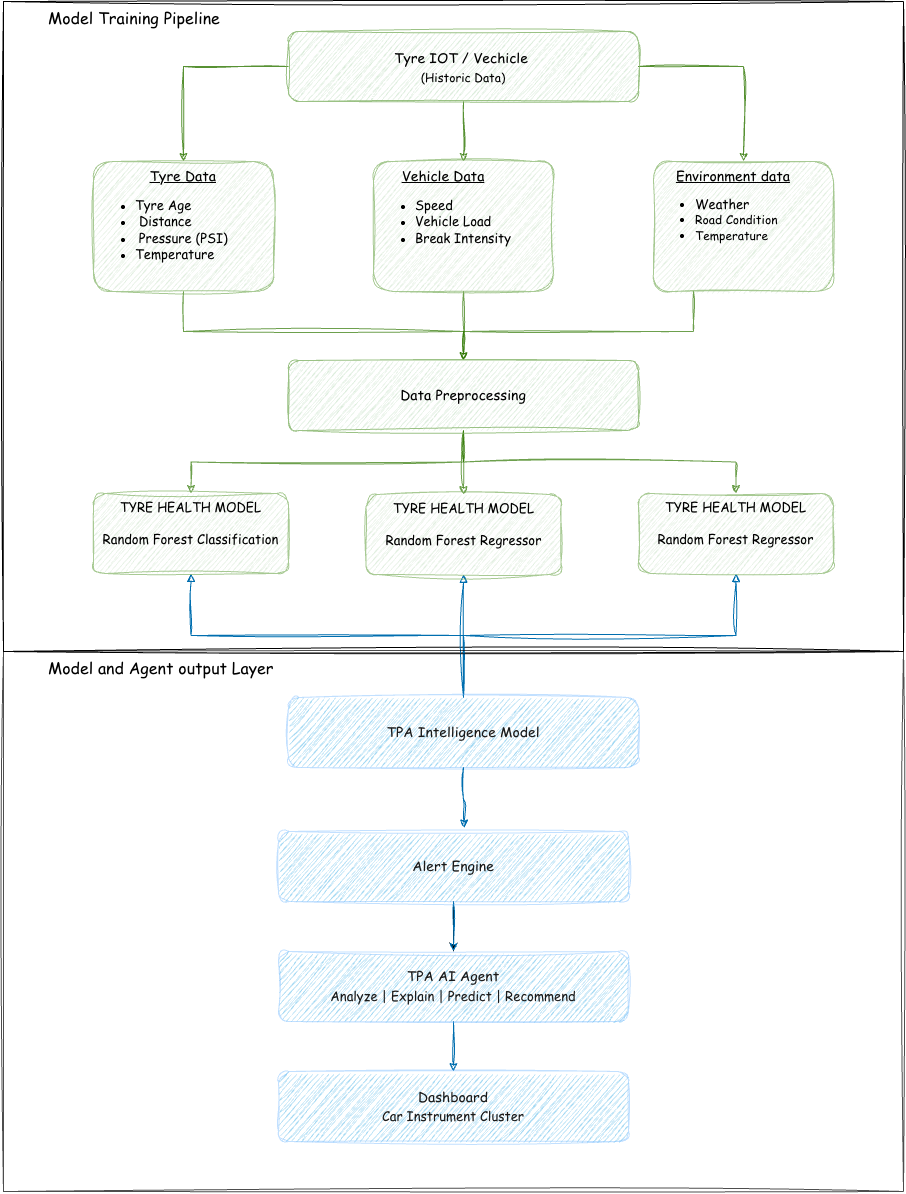

The diagram above was exported from draw.io. Its source (the exported page's mxGraphModel, read from the mxfile embedded in the PNG):
<mxGraphModel dx="1791" dy="750" grid="1" gridSize="10" guides="1" tooltips="1" connect="1" arrows="1" fold="1" page="1" pageScale="1" pageWidth="827" pageHeight="1169" math="0" shadow="0">
  <root>
    <mxCell id="0" />
    <mxCell id="1" parent="0" />
    <mxCell id="cdrvEfmqXNTzI2yoepZx-4" parent="1" style="rounded=0;whiteSpace=wrap;html=1;glass=0;sketch=1;curveFitting=1;jiggle=2;align=left;verticalAlign=top;fontSize=16;fontFamily=Comic Sans MS;fillColor=none;" value="&lt;div&gt;&lt;span style=&quot;background-color: transparent; color: light-dark(rgb(0, 0, 0), rgb(255, 255, 255));&quot;&gt;&amp;nbsp; &amp;nbsp; &amp;nbsp; &amp;nbsp; &amp;nbsp;Model Training Pipeline&lt;/span&gt;&lt;span style=&quot;background-color: transparent; color: light-dark(rgb(0, 0, 0), rgb(255, 255, 255)); white-space: pre;&quot;&gt;&#09;&lt;/span&gt;&lt;/div&gt;" vertex="1">
      <mxGeometry height="650" width="900" x="-60" y="130" as="geometry" />
    </mxCell>
    <mxCell id="cdrvEfmqXNTzI2yoepZx-7" edge="1" parent="1" source="cdrvEfmqXNTzI2yoepZx-1" style="edgeStyle=orthogonalEdgeStyle;rounded=0;orthogonalLoop=1;jettySize=auto;html=1;entryX=0.5;entryY=0;entryDx=0;entryDy=0;fontFamily=Helvetica;fontSize=12;fontColor=default;sketch=1;curveFitting=1;jiggle=2;opacity=80;fillColor=#60a917;strokeColor=#2D7600;" target="cdrvEfmqXNTzI2yoepZx-2">
      <mxGeometry relative="1" as="geometry" />
    </mxCell>
    <mxCell id="cdrvEfmqXNTzI2yoepZx-8" edge="1" parent="1" source="cdrvEfmqXNTzI2yoepZx-1" style="edgeStyle=orthogonalEdgeStyle;rounded=0;orthogonalLoop=1;jettySize=auto;html=1;entryX=0.5;entryY=0;entryDx=0;entryDy=0;fontFamily=Helvetica;fontSize=12;fontColor=default;sketch=1;curveFitting=1;jiggle=2;opacity=80;fillColor=#60a917;strokeColor=#2D7600;" target="cdrvEfmqXNTzI2yoepZx-6">
      <mxGeometry relative="1" as="geometry" />
    </mxCell>
    <mxCell id="cdrvEfmqXNTzI2yoepZx-9" edge="1" parent="1" source="cdrvEfmqXNTzI2yoepZx-1" style="edgeStyle=orthogonalEdgeStyle;rounded=0;orthogonalLoop=1;jettySize=auto;html=1;entryX=0.5;entryY=0;entryDx=0;entryDy=0;fontFamily=Helvetica;fontSize=12;fontColor=default;sketch=1;curveFitting=1;jiggle=2;opacity=80;fillColor=#60a917;strokeColor=#2D7600;" target="cdrvEfmqXNTzI2yoepZx-5">
      <mxGeometry relative="1" as="geometry" />
    </mxCell>
    <mxCell id="cdrvEfmqXNTzI2yoepZx-1" parent="1" style="rounded=1;whiteSpace=wrap;html=1;fillColor=#d5e8d4;strokeColor=#82b366;sketch=1;curveFitting=1;jiggle=2;opacity=80;" value="&lt;div style=&quot;line-height: 150%;&quot;&gt;&lt;font face=&quot;Comic Sans MS&quot; style=&quot;font-size: 14px; line-height: 150%;&quot;&gt;Tyre IOT / Vechicle&amp;nbsp;&lt;/font&gt;&lt;div&gt;&lt;div&gt;&lt;font face=&quot;Comic Sans MS&quot;&gt;(Historic Data)&lt;/font&gt;&lt;/div&gt;&lt;/div&gt;&lt;/div&gt;" vertex="1">
      <mxGeometry height="70" width="350" x="225" y="160" as="geometry" />
    </mxCell>
    <mxCell id="cdrvEfmqXNTzI2yoepZx-16" edge="1" parent="1" source="cdrvEfmqXNTzI2yoepZx-2" style="edgeStyle=orthogonalEdgeStyle;rounded=0;orthogonalLoop=1;jettySize=auto;html=1;entryX=0.5;entryY=0;entryDx=0;entryDy=0;fontFamily=Helvetica;fontSize=12;fontColor=default;sketch=1;curveFitting=1;jiggle=2;fillColor=#60a917;strokeColor=#2D7600;opacity=70;exitX=0.5;exitY=1;exitDx=0;exitDy=0;" target="cdrvEfmqXNTzI2yoepZx-10">
      <mxGeometry relative="1" as="geometry">
        <Array as="points">
          <mxPoint x="120" y="460" />
          <mxPoint x="400" y="460" />
        </Array>
      </mxGeometry>
    </mxCell>
    <mxCell id="cdrvEfmqXNTzI2yoepZx-2" parent="1" style="rounded=1;whiteSpace=wrap;html=1;fillColor=#d5e8d4;strokeColor=#82b366;sketch=1;curveFitting=1;jiggle=2;align=left;verticalAlign=top;opacity=70;" value="&lt;div style=&quot;line-height: 130%;&quot;&gt;&lt;div style=&quot;text-align: center;&quot;&gt;&lt;font face=&quot;Comic Sans MS&quot; style=&quot;font-size: 14px;&quot;&gt;&lt;u&gt;Tyre Data&lt;/u&gt;&lt;/font&gt;&lt;/div&gt;&lt;div style=&quot;text-align: left;&quot;&gt;&lt;ul&gt;&lt;li&gt;&lt;span style=&quot;font-family: &amp;quot;Comic Sans MS&amp;quot;; font-size: 13px; background-color: transparent; color: light-dark(rgb(0, 0, 0), rgb(255, 255, 255));&quot;&gt;Tyre Age&lt;/span&gt;&lt;/li&gt;&lt;li&gt;&lt;font style=&quot;font-size: 13px;&quot;&gt;&lt;span style=&quot;background-color: transparent; color: light-dark(rgb(0, 0, 0), rgb(255, 255, 255)); font-family: &amp;quot;Comic Sans MS&amp;quot;;&quot;&gt;&amp;nbsp;&lt;/span&gt;&lt;span style=&quot;background-color: transparent; color: light-dark(rgb(0, 0, 0), rgb(255, 255, 255)); font-family: &amp;quot;Comic Sans MS&amp;quot;;&quot;&gt;Distance&lt;/span&gt;&lt;/font&gt;&lt;/li&gt;&lt;li&gt;&lt;font style=&quot;font-size: 13px;&quot;&gt;&lt;span style=&quot;background-color: transparent; color: light-dark(rgb(0, 0, 0), rgb(255, 255, 255));&quot;&gt;&amp;nbsp;&lt;/span&gt;&lt;/font&gt;&lt;span style=&quot;background-color: transparent; color: light-dark(rgb(0, 0, 0), rgb(255, 255, 255)); font-size: 13px; font-family: &amp;quot;Comic Sans MS&amp;quot;;&quot;&gt;Pressure (PSI)&lt;/span&gt;&lt;span style=&quot;background-color: transparent; color: light-dark(rgb(0, 0, 0), rgb(255, 255, 255)); font-size: 13px; font-family: &amp;quot;Comic Sans MS&amp;quot;;&quot;&gt;&amp;nbsp;&lt;/span&gt;&lt;span style=&quot;font-size: 13px; background-color: transparent; color: light-dark(rgb(0, 0, 0), rgb(255, 255, 255)); font-family: &amp;quot;Comic Sans MS&amp;quot;;&quot;&gt;&amp;nbsp; &amp;nbsp; &amp;nbsp; &amp;nbsp; &amp;nbsp;&amp;nbsp;&lt;/span&gt;&lt;/li&gt;&lt;li&gt;&lt;span style=&quot;color: light-dark(rgb(0, 0, 0), rgb(255, 255, 255)); background-color: transparent; font-size: 13px; font-family: &amp;quot;Comic Sans MS&amp;quot;;&quot;&gt;Temperature&lt;/span&gt;&lt;/li&gt;&lt;/ul&gt;&lt;/div&gt;&lt;/div&gt;" vertex="1">
      <mxGeometry height="130" width="180" x="30" y="290" as="geometry" />
    </mxCell>
    <mxCell id="cdrvEfmqXNTzI2yoepZx-18" edge="1" parent="1" source="cdrvEfmqXNTzI2yoepZx-5" style="edgeStyle=orthogonalEdgeStyle;rounded=0;orthogonalLoop=1;jettySize=auto;html=1;entryX=0.5;entryY=0;entryDx=0;entryDy=0;fontFamily=Helvetica;fontSize=12;fontColor=default;sketch=1;curveFitting=1;jiggle=2;fillColor=#60a917;strokeColor=#2D7600;opacity=70;" target="cdrvEfmqXNTzI2yoepZx-10">
      <mxGeometry relative="1" as="geometry">
        <Array as="points">
          <mxPoint x="630" y="460" />
          <mxPoint x="400" y="460" />
        </Array>
      </mxGeometry>
    </mxCell>
    <mxCell id="cdrvEfmqXNTzI2yoepZx-5" parent="1" style="rounded=1;whiteSpace=wrap;html=1;fillColor=#d5e8d4;strokeColor=#82b366;sketch=1;curveFitting=1;jiggle=2;align=left;fontFamily=Comic Sans MS;verticalAlign=top;glass=0;gradientColor=none;opacity=70;" value="&lt;div style=&quot;text-align: center; line-height: 130%;&quot;&gt;&lt;span style=&quot;background-color: transparent; color: light-dark(rgb(0, 0, 0), rgb(255, 255, 255)); font-size: 14px;&quot;&gt;&amp;nbsp; &amp;nbsp; &amp;nbsp;&lt;/span&gt;&lt;u style=&quot;background-color: transparent; color: light-dark(rgb(0, 0, 0), rgb(255, 255, 255)); font-size: 14px;&quot;&gt;Environment data&lt;/u&gt;&lt;/div&gt;&lt;div style=&quot;line-height: 130%;&quot;&gt;&lt;div style=&quot;&quot;&gt;&lt;div style=&quot;&quot;&gt;&lt;ul&gt;&lt;li&gt;&lt;span style=&quot;background-color: transparent; color: light-dark(rgb(0, 0, 0), rgb(255, 255, 255)); font-size: 13px;&quot;&gt;Weather&lt;/span&gt;&lt;/li&gt;&lt;li&gt;&lt;span style=&quot;background-color: transparent; color: light-dark(rgb(0, 0, 0), rgb(255, 255, 255));&quot;&gt;Road Condition&lt;/span&gt;&lt;/li&gt;&lt;li&gt;&lt;span style=&quot;background-color: transparent; color: light-dark(rgb(0, 0, 0), rgb(255, 255, 255));&quot;&gt;Temperature&amp;nbsp;&lt;/span&gt;&lt;/li&gt;&lt;/ul&gt;&lt;/div&gt;&lt;/div&gt;&lt;/div&gt;" vertex="1">
      <mxGeometry height="130" width="180" x="590" y="290" as="geometry" />
    </mxCell>
    <mxCell id="cdrvEfmqXNTzI2yoepZx-17" edge="1" parent="1" source="cdrvEfmqXNTzI2yoepZx-6" style="edgeStyle=orthogonalEdgeStyle;rounded=0;orthogonalLoop=1;jettySize=auto;html=1;entryX=0.5;entryY=0;entryDx=0;entryDy=0;fontFamily=Helvetica;fontSize=12;fontColor=default;sketch=1;curveFitting=1;jiggle=2;fillColor=#60a917;strokeColor=#2D7600;opacity=70;" target="cdrvEfmqXNTzI2yoepZx-10">
      <mxGeometry relative="1" as="geometry" />
    </mxCell>
    <mxCell id="cdrvEfmqXNTzI2yoepZx-6" parent="1" style="rounded=1;whiteSpace=wrap;html=1;fillColor=#d5e8d4;strokeColor=#82b366;sketch=1;curveFitting=1;jiggle=2;align=left;verticalAlign=top;opacity=70;" value="&lt;div style=&quot;line-height: 130%;&quot;&gt;&lt;div style=&quot;text-align: center;&quot;&gt;&lt;font face=&quot;Comic Sans MS&quot;&gt;&lt;span style=&quot;font-size: 14px;&quot;&gt;&lt;u&gt;Vehicle Data&lt;/u&gt;&lt;/span&gt;&lt;/font&gt;&lt;/div&gt;&lt;ul&gt;&lt;li&gt;&lt;span style=&quot;font-family: &amp;quot;Comic Sans MS&amp;quot;; text-align: justify; background-color: transparent; color: light-dark(rgb(0, 0, 0), rgb(255, 255, 255));&quot;&gt;&lt;font style=&quot;font-size: 13px;&quot;&gt;Speed&lt;/font&gt;&lt;/span&gt;&lt;/li&gt;&lt;li&gt;&lt;span style=&quot;font-family: &amp;quot;Comic Sans MS&amp;quot;; text-align: justify; background-color: transparent; color: light-dark(rgb(0, 0, 0), rgb(255, 255, 255));&quot;&gt;&lt;font style=&quot;font-size: 13px;&quot;&gt;Vehicle Load&lt;/font&gt;&lt;/span&gt;&lt;/li&gt;&lt;li&gt;&lt;span style=&quot;font-family: &amp;quot;Comic Sans MS&amp;quot;; text-align: justify; background-color: transparent; color: light-dark(rgb(0, 0, 0), rgb(255, 255, 255));&quot;&gt;&lt;font style=&quot;font-size: 13px;&quot;&gt;Break Intensity&lt;/font&gt;&lt;/span&gt;&lt;/li&gt;&lt;/ul&gt;&lt;/div&gt;" vertex="1">
      <mxGeometry height="130" width="180" x="310" y="290" as="geometry" />
    </mxCell>
    <mxCell id="cdrvEfmqXNTzI2yoepZx-19" edge="1" parent="1" source="cdrvEfmqXNTzI2yoepZx-10" style="edgeStyle=orthogonalEdgeStyle;rounded=0;orthogonalLoop=1;jettySize=auto;html=1;entryX=0.5;entryY=0;entryDx=0;entryDy=0;fontFamily=Helvetica;fontSize=12;fontColor=default;fillColor=#60a917;strokeColor=#2D7600;opacity=70;sketch=1;curveFitting=1;jiggle=2;" target="cdrvEfmqXNTzI2yoepZx-11">
      <mxGeometry relative="1" as="geometry" />
    </mxCell>
    <mxCell id="cdrvEfmqXNTzI2yoepZx-20" edge="1" parent="1" source="cdrvEfmqXNTzI2yoepZx-10" style="edgeStyle=orthogonalEdgeStyle;rounded=0;orthogonalLoop=1;jettySize=auto;html=1;fontFamily=Helvetica;fontSize=12;fontColor=default;fillColor=#60a917;strokeColor=#2D7600;opacity=70;sketch=1;curveFitting=1;jiggle=2;" target="cdrvEfmqXNTzI2yoepZx-14">
      <mxGeometry relative="1" as="geometry" />
    </mxCell>
    <mxCell id="cdrvEfmqXNTzI2yoepZx-21" edge="1" parent="1" source="cdrvEfmqXNTzI2yoepZx-10" style="edgeStyle=orthogonalEdgeStyle;rounded=0;orthogonalLoop=1;jettySize=auto;html=1;entryX=0.5;entryY=0;entryDx=0;entryDy=0;fontFamily=Helvetica;fontSize=12;fontColor=default;fillColor=#60a917;strokeColor=#2D7600;opacity=70;sketch=1;curveFitting=1;jiggle=2;" target="cdrvEfmqXNTzI2yoepZx-15">
      <mxGeometry relative="1" as="geometry" />
    </mxCell>
    <mxCell id="cdrvEfmqXNTzI2yoepZx-10" parent="1" style="rounded=1;whiteSpace=wrap;html=1;fillColor=#d5e8d4;strokeColor=#82b366;sketch=1;curveFitting=1;jiggle=2;opacity=80;" value="&lt;div style=&quot;line-height: 150%;&quot;&gt;&lt;font face=&quot;Comic Sans MS&quot;&gt;&lt;span style=&quot;font-size: 14px;&quot;&gt;Data Preprocessing&lt;/span&gt;&lt;/font&gt;&lt;/div&gt;" vertex="1">
      <mxGeometry height="70" width="350" x="225" y="489" as="geometry" />
    </mxCell>
    <mxCell id="cdrvEfmqXNTzI2yoepZx-27" edge="1" parent="1" source="cdrvEfmqXNTzI2yoepZx-11" style="edgeStyle=orthogonalEdgeStyle;rounded=0;orthogonalLoop=1;jettySize=auto;html=1;entryX=0.5;entryY=0;entryDx=0;entryDy=0;fontFamily=Helvetica;fontSize=12;fontColor=default;sketch=1;curveFitting=1;jiggle=2;fillColor=#1ba1e2;strokeColor=#006EAF;endArrow=none;endFill=0;startArrow=block;startFill=0;" target="cdrvEfmqXNTzI2yoepZx-23">
      <mxGeometry relative="1" as="geometry" />
    </mxCell>
    <mxCell id="cdrvEfmqXNTzI2yoepZx-11" parent="1" style="rounded=1;whiteSpace=wrap;html=1;fillColor=#d5e8d4;strokeColor=#82b366;sketch=1;curveFitting=1;jiggle=2;align=center;verticalAlign=top;opacity=70;" value="&lt;div style=&quot;line-height: 130%;&quot;&gt;&lt;div style=&quot;&quot;&gt;&lt;span style=&quot;background-color: transparent; color: light-dark(rgb(0, 0, 0), rgb(255, 255, 255)); font-family: &amp;quot;Comic Sans MS&amp;quot;; font-size: 13px;&quot;&gt;TYRE HEALTH MODEL&lt;/span&gt;&lt;/div&gt;&lt;div style=&quot;text-align: left;&quot;&gt;&lt;br&gt;&lt;/div&gt;&lt;div style=&quot;text-align: left;&quot;&gt;&lt;font face=&quot;Comic Sans MS&quot;&gt;&lt;span style=&quot;font-size: 13px;&quot;&gt;Random Forest Classification&lt;/span&gt;&lt;/font&gt;&lt;/div&gt;&lt;/div&gt;" vertex="1">
      <mxGeometry height="80" width="195" x="30" y="622" as="geometry" />
    </mxCell>
    <mxCell id="cdrvEfmqXNTzI2yoepZx-28" edge="1" parent="1" source="cdrvEfmqXNTzI2yoepZx-14" style="edgeStyle=orthogonalEdgeStyle;rounded=0;orthogonalLoop=1;jettySize=auto;html=1;entryX=0.5;entryY=0;entryDx=0;entryDy=0;fontFamily=Helvetica;fontSize=12;fontColor=default;sketch=1;curveFitting=1;jiggle=2;fillColor=#1ba1e2;strokeColor=#006EAF;endArrow=none;endFill=0;startArrow=block;startFill=0;" target="cdrvEfmqXNTzI2yoepZx-23">
      <mxGeometry relative="1" as="geometry" />
    </mxCell>
    <mxCell id="cdrvEfmqXNTzI2yoepZx-14" parent="1" style="rounded=1;whiteSpace=wrap;html=1;fillColor=#d5e8d4;strokeColor=#82b366;sketch=1;curveFitting=1;jiggle=2;align=center;verticalAlign=top;opacity=70;" value="&lt;div style=&quot;line-height: 130%;&quot;&gt;&lt;div style=&quot;&quot;&gt;&lt;span style=&quot;background-color: transparent; color: light-dark(rgb(0, 0, 0), rgb(255, 255, 255)); font-family: &amp;quot;Comic Sans MS&amp;quot;; font-size: 13px;&quot;&gt;TYRE HEALTH MODEL&lt;/span&gt;&lt;/div&gt;&lt;div style=&quot;text-align: left;&quot;&gt;&lt;br&gt;&lt;/div&gt;&lt;div style=&quot;text-align: left;&quot;&gt;&lt;font face=&quot;Comic Sans MS&quot;&gt;&lt;span style=&quot;font-size: 13px;&quot;&gt;Random Forest Regressor&lt;/span&gt;&lt;/font&gt;&lt;/div&gt;&lt;/div&gt;" vertex="1">
      <mxGeometry height="80" width="195" x="302.5" y="623" as="geometry" />
    </mxCell>
    <mxCell id="cdrvEfmqXNTzI2yoepZx-30" edge="1" parent="1" source="cdrvEfmqXNTzI2yoepZx-15" style="edgeStyle=orthogonalEdgeStyle;rounded=0;orthogonalLoop=1;jettySize=auto;html=1;entryX=0.5;entryY=0;entryDx=0;entryDy=0;fontFamily=Helvetica;fontSize=12;fontColor=default;sketch=1;curveFitting=1;jiggle=2;fillColor=#1ba1e2;strokeColor=#006EAF;endArrow=none;endFill=0;startArrow=block;startFill=0;" target="cdrvEfmqXNTzI2yoepZx-23">
      <mxGeometry relative="1" as="geometry" />
    </mxCell>
    <mxCell id="cdrvEfmqXNTzI2yoepZx-15" parent="1" style="rounded=1;whiteSpace=wrap;html=1;fillColor=#d5e8d4;strokeColor=#82b366;sketch=1;curveFitting=1;jiggle=2;align=center;verticalAlign=top;opacity=70;" value="&lt;div style=&quot;line-height: 130%;&quot;&gt;&lt;div style=&quot;&quot;&gt;&lt;span style=&quot;background-color: transparent; color: light-dark(rgb(0, 0, 0), rgb(255, 255, 255)); font-family: &amp;quot;Comic Sans MS&amp;quot;; font-size: 13px;&quot;&gt;TYRE HEALTH MODEL&lt;/span&gt;&lt;/div&gt;&lt;div style=&quot;text-align: left;&quot;&gt;&lt;br&gt;&lt;/div&gt;&lt;div style=&quot;text-align: left;&quot;&gt;&lt;font face=&quot;Comic Sans MS&quot;&gt;&lt;span style=&quot;font-size: 13px;&quot;&gt;Random Forest Regressor&lt;/span&gt;&lt;/font&gt;&lt;/div&gt;&lt;/div&gt;" vertex="1">
      <mxGeometry height="80" width="195" x="575" y="622" as="geometry" />
    </mxCell>
    <mxCell id="cdrvEfmqXNTzI2yoepZx-22" parent="1" style="rounded=0;whiteSpace=wrap;html=1;glass=0;sketch=1;curveFitting=1;jiggle=2;align=left;verticalAlign=top;fontSize=16;fontFamily=Comic Sans MS;fillColor=none;opacity=70;" value="&lt;div&gt;&amp;nbsp; &amp;nbsp; &amp;nbsp; &amp;nbsp; &amp;nbsp;Model and Agent output Layer&lt;/div&gt;" vertex="1">
      <mxGeometry height="540" width="900" x="-60" y="780" as="geometry" />
    </mxCell>
    <mxCell id="cdrvEfmqXNTzI2yoepZx-23" parent="1" style="rounded=1;whiteSpace=wrap;html=1;fillColor=#1ba1e2;strokeColor=#66B2FF;sketch=1;curveFitting=1;jiggle=2;opacity=40;fontColor=#1A1A1A;gradientColor=none;" value="&lt;div style=&quot;line-height: 150%;&quot;&gt;&lt;font face=&quot;Comic Sans MS&quot;&gt;&lt;span style=&quot;font-size: 14px;&quot;&gt;TPA Intelligence Model&lt;/span&gt;&lt;/font&gt;&lt;/div&gt;" vertex="1">
      <mxGeometry height="70" width="350" x="225" y="826" as="geometry" />
    </mxCell>
    <mxCell id="cdrvEfmqXNTzI2yoepZx-32" edge="1" parent="1" source="cdrvEfmqXNTzI2yoepZx-24" style="edgeStyle=orthogonalEdgeStyle;rounded=0;orthogonalLoop=1;jettySize=auto;html=1;fontFamily=Helvetica;fontSize=12;fontColor=default;" target="cdrvEfmqXNTzI2yoepZx-25">
      <mxGeometry relative="1" as="geometry" />
    </mxCell>
    <mxCell id="cdrvEfmqXNTzI2yoepZx-34" edge="1" parent="1" source="cdrvEfmqXNTzI2yoepZx-24" style="edgeStyle=orthogonalEdgeStyle;rounded=0;orthogonalLoop=1;jettySize=auto;html=1;entryX=0.5;entryY=0;entryDx=0;entryDy=0;fontFamily=Helvetica;fontSize=12;fontColor=default;sketch=1;curveFitting=1;jiggle=2;fillColor=#1ba1e2;strokeColor=#006EAF;" target="cdrvEfmqXNTzI2yoepZx-25">
      <mxGeometry relative="1" as="geometry" />
    </mxCell>
    <mxCell id="cdrvEfmqXNTzI2yoepZx-24" parent="1" style="rounded=1;whiteSpace=wrap;html=1;fillColor=#1ba1e2;strokeColor=#66B2FF;sketch=1;curveFitting=1;jiggle=2;opacity=40;fontColor=#1A1A1A;" value="&lt;div style=&quot;line-height: 150%;&quot;&gt;&lt;font face=&quot;Comic Sans MS&quot;&gt;&lt;span style=&quot;font-size: 14px;&quot;&gt;Alert Engine&lt;/span&gt;&lt;/font&gt;&lt;/div&gt;" vertex="1">
      <mxGeometry height="70" width="350" x="215" y="960" as="geometry" />
    </mxCell>
    <mxCell id="cdrvEfmqXNTzI2yoepZx-33" edge="1" parent="1" source="cdrvEfmqXNTzI2yoepZx-25" style="edgeStyle=orthogonalEdgeStyle;rounded=0;orthogonalLoop=1;jettySize=auto;html=1;entryX=0.5;entryY=0;entryDx=0;entryDy=0;fontFamily=Helvetica;fontSize=12;fontColor=default;sketch=1;curveFitting=1;jiggle=2;fillColor=#1ba1e2;strokeColor=#006EAF;" target="cdrvEfmqXNTzI2yoepZx-26">
      <mxGeometry relative="1" as="geometry" />
    </mxCell>
    <mxCell id="cdrvEfmqXNTzI2yoepZx-25" parent="1" style="rounded=1;whiteSpace=wrap;html=1;fillColor=#1ba1e2;strokeColor=#66B2FF;sketch=1;curveFitting=1;jiggle=2;opacity=40;fontColor=#1A1A1A;" value="&lt;div style=&quot;line-height: 150%;&quot;&gt;&lt;font face=&quot;Comic Sans MS&quot;&gt;&lt;span style=&quot;font-size: 14px;&quot;&gt;TPA AI Agent&lt;/span&gt;&lt;/font&gt;&lt;/div&gt;&lt;div style=&quot;line-height: 150%;&quot;&gt;&lt;font face=&quot;Comic Sans MS&quot; style=&quot;font-size: 13px; line-height: 160%;&quot;&gt;Analyze | Explain | Predict | Recommend&lt;/font&gt;&lt;/div&gt;" vertex="1">
      <mxGeometry height="70" width="350" x="215" y="1080" as="geometry" />
    </mxCell>
    <mxCell id="cdrvEfmqXNTzI2yoepZx-26" parent="1" style="rounded=1;whiteSpace=wrap;html=1;fillColor=#1ba1e2;strokeColor=#66B2FF;sketch=1;curveFitting=1;jiggle=2;opacity=40;fontColor=#1A1A1A;" value="&lt;div style=&quot;line-height: 150%;&quot;&gt;&lt;font face=&quot;Comic Sans MS&quot;&gt;&lt;span style=&quot;font-size: 14px;&quot;&gt;Dashboard&lt;/span&gt;&lt;/font&gt;&lt;/div&gt;&lt;div style=&quot;line-height: 150%;&quot;&gt;&lt;font face=&quot;Comic Sans MS&quot;&gt;&lt;span style=&quot;font-size: 13px;&quot;&gt;Car Instrument Cluster&lt;/span&gt;&lt;/font&gt;&lt;/div&gt;" vertex="1">
      <mxGeometry height="70" width="350" x="215" y="1200" as="geometry" />
    </mxCell>
    <mxCell id="cdrvEfmqXNTzI2yoepZx-31" edge="1" parent="1" source="cdrvEfmqXNTzI2yoepZx-23" style="edgeStyle=orthogonalEdgeStyle;rounded=0;orthogonalLoop=1;jettySize=auto;html=1;entryX=0.531;entryY=-0.05;entryDx=0;entryDy=0;entryPerimeter=0;fontFamily=Helvetica;fontSize=12;fontColor=default;sketch=1;curveFitting=1;jiggle=2;fillColor=#1ba1e2;strokeColor=#006EAF;" target="cdrvEfmqXNTzI2yoepZx-24">
      <mxGeometry relative="1" as="geometry" />
    </mxCell>
  </root>
</mxGraphModel>